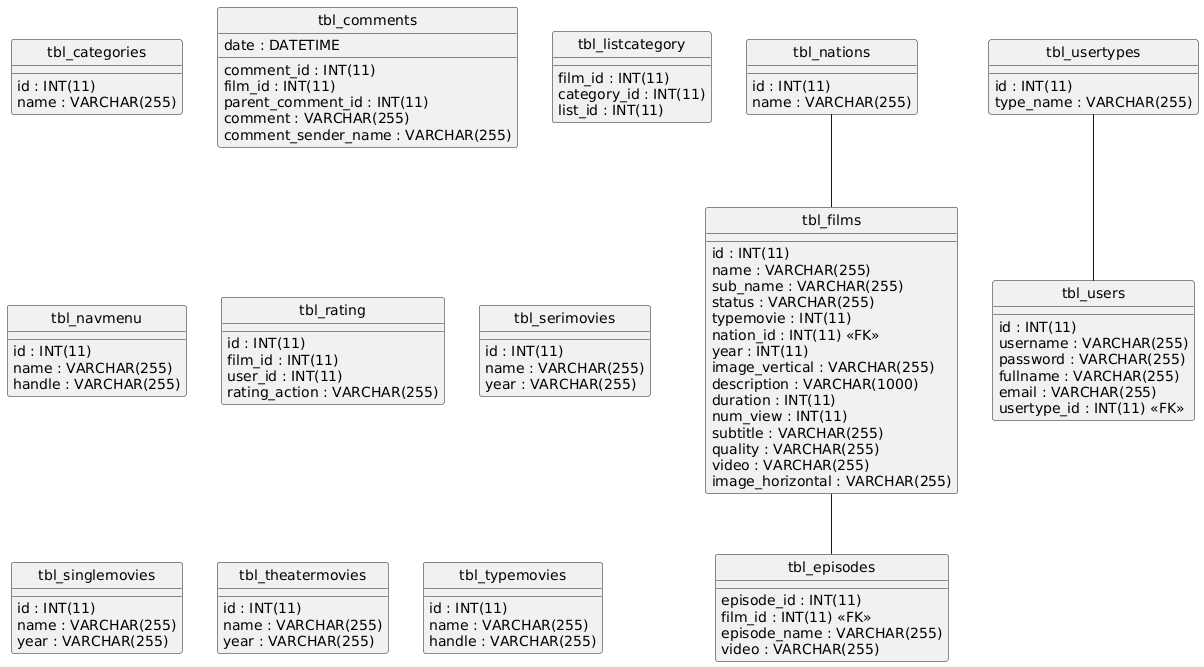

The diagram above was rendered by PlantUML. Its source (embedded in the PNG):
@startuml
hide circle
skinparam linetype ortho

entity "tbl_categories" as tbl_categories {
  id : INT(11)
  name : VARCHAR(255)
}

entity "tbl_comments" as tbl_comments {
  comment_id : INT(11)
  film_id : INT(11)
  parent_comment_id : INT(11)
  comment : VARCHAR(255)
  comment_sender_name : VARCHAR(255)
  date : DATETIME
}

entity "tbl_episodes" as tbl_episodes {
  episode_id : INT(11)
  film_id : INT(11) <<FK>>
  episode_name : VARCHAR(255)
  video : VARCHAR(255)
}

entity "tbl_films" as tbl_films {
  id : INT(11)
  name : VARCHAR(255)
  sub_name : VARCHAR(255)
  status : VARCHAR(255)
  typemovie : INT(11)
  nation_id : INT(11) <<FK>>
  year : INT(11)
  image_vertical : VARCHAR(255)
  description : VARCHAR(1000)
  duration : INT(11)
  num_view : INT(11)
  subtitle : VARCHAR(255)
  quality : VARCHAR(255)
  video : VARCHAR(255)
  image_horizontal : VARCHAR(255)
}

entity "tbl_listcategory" as tbl_listcategory {
  film_id : INT(11)
  category_id : INT(11)
  list_id : INT(11)
}

entity "tbl_nations" as tbl_nations {
  id : INT(11)
  name : VARCHAR(255)
}

entity "tbl_navmenu" as tbl_navmenu {
  id : INT(11)
  name : VARCHAR(255)
  handle : VARCHAR(255)
}

entity "tbl_rating" as tbl_rating {
  id : INT(11)
  film_id : INT(11)
  user_id : INT(11)
  rating_action : VARCHAR(255)
}

entity "tbl_serimovies" as tbl_serimovies {
  id : INT(11)
  name : VARCHAR(255)
  year : VARCHAR(255)
}

entity "tbl_singlemovies" as tbl_singlemovies {
  id : INT(11)
  name : VARCHAR(255)
  year : VARCHAR(255)
}

entity "tbl_theatermovies" as tbl_theatermovies {
  id : INT(11)
  name : VARCHAR(255)
  year : VARCHAR(255)
}

entity "tbl_typemovies" as tbl_typemovies {
  id : INT(11)
  name : VARCHAR(255)
  handle : VARCHAR(255)
}

entity "tbl_users" as tbl_users {
  id : INT(11)
  username : VARCHAR(255)
  password : VARCHAR(255)
  fullname : VARCHAR(255)
  email : VARCHAR(255)
  usertype_id : INT(11) <<FK>>
}

entity "tbl_usertypes" as tbl_usertypes {
  id : INT(11)
  type_name : VARCHAR(255)
}

tbl_films -- tbl_episodes
tbl_nations -- tbl_films
tbl_usertypes -- tbl_users
@enduml